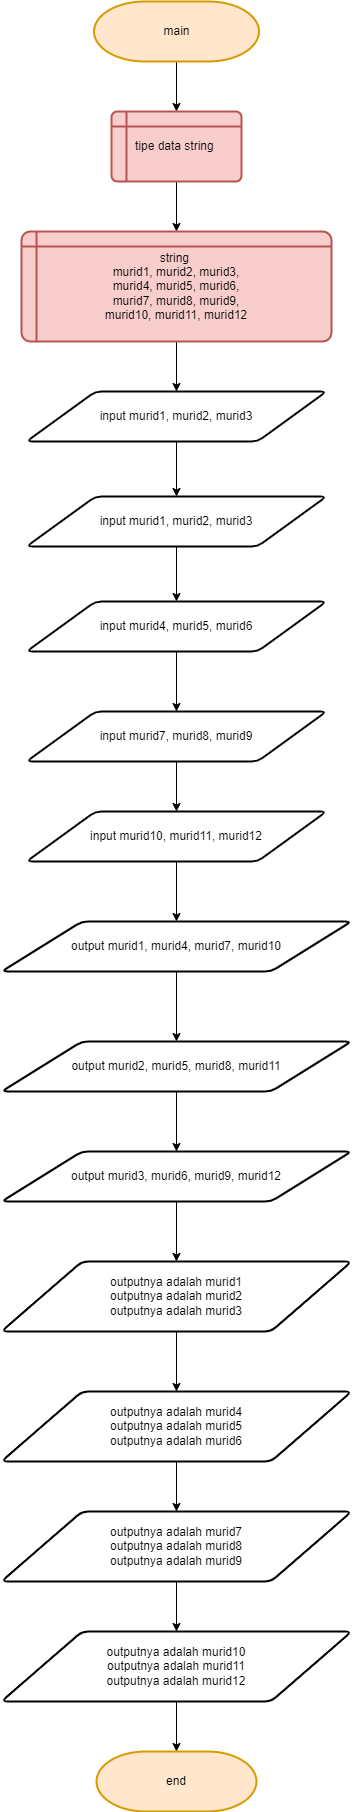

The diagram above was exported from draw.io. Its source (the exported page's mxGraphModel, read from the mxfile embedded in the PNG):
<mxGraphModel dx="1855" dy="1048" grid="1" gridSize="10" guides="1" tooltips="1" connect="1" arrows="1" fold="1" page="1" pageScale="1" pageWidth="850" pageHeight="1100" math="0" shadow="0">
  <root>
    <mxCell id="0" />
    <mxCell id="1" parent="0" />
    <mxCell id="kYOYm1VXTJtS0JJRDU9J-22" value="" style="edgeStyle=orthogonalEdgeStyle;rounded=0;orthogonalLoop=1;jettySize=auto;html=1;" edge="1" parent="1" source="kYOYm1VXTJtS0JJRDU9J-1" target="kYOYm1VXTJtS0JJRDU9J-3">
      <mxGeometry relative="1" as="geometry" />
    </mxCell>
    <mxCell id="kYOYm1VXTJtS0JJRDU9J-1" value="main" style="strokeWidth=2;html=1;shape=mxgraph.flowchart.terminator;whiteSpace=wrap;fillColor=#ffe6cc;strokeColor=#d79b00;" vertex="1" parent="1">
      <mxGeometry x="302.5" y="30" width="165" height="60" as="geometry" />
    </mxCell>
    <mxCell id="kYOYm1VXTJtS0JJRDU9J-5" value="" style="edgeStyle=orthogonalEdgeStyle;rounded=0;orthogonalLoop=1;jettySize=auto;html=1;" edge="1" parent="1" source="kYOYm1VXTJtS0JJRDU9J-3" target="kYOYm1VXTJtS0JJRDU9J-4">
      <mxGeometry relative="1" as="geometry" />
    </mxCell>
    <mxCell id="kYOYm1VXTJtS0JJRDU9J-3" value="tipe data string&amp;nbsp;" style="shape=internalStorage;whiteSpace=wrap;html=1;dx=15;dy=15;rounded=1;arcSize=8;strokeWidth=2;fillColor=#f8cecc;strokeColor=#b85450;" vertex="1" parent="1">
      <mxGeometry x="320" y="140" width="130" height="70" as="geometry" />
    </mxCell>
    <mxCell id="kYOYm1VXTJtS0JJRDU9J-23" value="" style="edgeStyle=orthogonalEdgeStyle;rounded=0;orthogonalLoop=1;jettySize=auto;html=1;" edge="1" parent="1" source="kYOYm1VXTJtS0JJRDU9J-4" target="kYOYm1VXTJtS0JJRDU9J-7">
      <mxGeometry relative="1" as="geometry" />
    </mxCell>
    <mxCell id="kYOYm1VXTJtS0JJRDU9J-4" value="string&amp;nbsp;&lt;br&gt;murid1, murid2, murid3, &lt;br&gt;murid4, murid5, murid6, &lt;br&gt;murid7, murid8, murid9, &lt;br&gt;murid10, murid11, murid12" style="shape=internalStorage;whiteSpace=wrap;html=1;dx=15;dy=15;rounded=1;arcSize=8;strokeWidth=2;fillColor=#f8cecc;strokeColor=#b85450;" vertex="1" parent="1">
      <mxGeometry x="230" y="260" width="310" height="110" as="geometry" />
    </mxCell>
    <mxCell id="kYOYm1VXTJtS0JJRDU9J-29" value="" style="edgeStyle=orthogonalEdgeStyle;rounded=0;orthogonalLoop=1;jettySize=auto;html=1;" edge="1" parent="1" source="kYOYm1VXTJtS0JJRDU9J-7" target="kYOYm1VXTJtS0JJRDU9J-24">
      <mxGeometry relative="1" as="geometry" />
    </mxCell>
    <mxCell id="kYOYm1VXTJtS0JJRDU9J-7" value="input murid1, murid2, murid3" style="shape=parallelogram;html=1;strokeWidth=2;perimeter=parallelogramPerimeter;whiteSpace=wrap;rounded=1;arcSize=12;size=0.23;" vertex="1" parent="1">
      <mxGeometry x="235" y="420" width="300" height="50" as="geometry" />
    </mxCell>
    <mxCell id="kYOYm1VXTJtS0JJRDU9J-30" value="" style="edgeStyle=orthogonalEdgeStyle;rounded=0;orthogonalLoop=1;jettySize=auto;html=1;" edge="1" parent="1" source="kYOYm1VXTJtS0JJRDU9J-24" target="kYOYm1VXTJtS0JJRDU9J-28">
      <mxGeometry relative="1" as="geometry" />
    </mxCell>
    <mxCell id="kYOYm1VXTJtS0JJRDU9J-24" value="input murid1, murid2, murid3" style="shape=parallelogram;html=1;strokeWidth=2;perimeter=parallelogramPerimeter;whiteSpace=wrap;rounded=1;arcSize=12;size=0.23;" vertex="1" parent="1">
      <mxGeometry x="235" y="525" width="300" height="50" as="geometry" />
    </mxCell>
    <mxCell id="kYOYm1VXTJtS0JJRDU9J-36" value="" style="edgeStyle=orthogonalEdgeStyle;rounded=0;orthogonalLoop=1;jettySize=auto;html=1;" edge="1" parent="1" source="kYOYm1VXTJtS0JJRDU9J-25" target="kYOYm1VXTJtS0JJRDU9J-34">
      <mxGeometry relative="1" as="geometry" />
    </mxCell>
    <mxCell id="kYOYm1VXTJtS0JJRDU9J-25" value="output murid1, murid4, murid7, murid10" style="shape=parallelogram;html=1;strokeWidth=2;perimeter=parallelogramPerimeter;whiteSpace=wrap;rounded=1;arcSize=12;size=0.23;" vertex="1" parent="1">
      <mxGeometry x="210" y="950" width="350" height="50" as="geometry" />
    </mxCell>
    <mxCell id="kYOYm1VXTJtS0JJRDU9J-33" value="" style="edgeStyle=orthogonalEdgeStyle;rounded=0;orthogonalLoop=1;jettySize=auto;html=1;" edge="1" parent="1" source="kYOYm1VXTJtS0JJRDU9J-26" target="kYOYm1VXTJtS0JJRDU9J-25">
      <mxGeometry relative="1" as="geometry" />
    </mxCell>
    <mxCell id="kYOYm1VXTJtS0JJRDU9J-26" value="input murid10, murid11, murid12" style="shape=parallelogram;html=1;strokeWidth=2;perimeter=parallelogramPerimeter;whiteSpace=wrap;rounded=1;arcSize=12;size=0.23;" vertex="1" parent="1">
      <mxGeometry x="235" y="840" width="300" height="50" as="geometry" />
    </mxCell>
    <mxCell id="kYOYm1VXTJtS0JJRDU9J-32" value="" style="edgeStyle=orthogonalEdgeStyle;rounded=0;orthogonalLoop=1;jettySize=auto;html=1;" edge="1" parent="1" source="kYOYm1VXTJtS0JJRDU9J-27" target="kYOYm1VXTJtS0JJRDU9J-26">
      <mxGeometry relative="1" as="geometry" />
    </mxCell>
    <mxCell id="kYOYm1VXTJtS0JJRDU9J-27" value="input murid7, murid8, murid9" style="shape=parallelogram;html=1;strokeWidth=2;perimeter=parallelogramPerimeter;whiteSpace=wrap;rounded=1;arcSize=12;size=0.23;" vertex="1" parent="1">
      <mxGeometry x="235" y="740" width="300" height="50" as="geometry" />
    </mxCell>
    <mxCell id="kYOYm1VXTJtS0JJRDU9J-31" value="" style="edgeStyle=orthogonalEdgeStyle;rounded=0;orthogonalLoop=1;jettySize=auto;html=1;" edge="1" parent="1" source="kYOYm1VXTJtS0JJRDU9J-28" target="kYOYm1VXTJtS0JJRDU9J-27">
      <mxGeometry relative="1" as="geometry" />
    </mxCell>
    <mxCell id="kYOYm1VXTJtS0JJRDU9J-28" value="input murid4, murid5, murid6" style="shape=parallelogram;html=1;strokeWidth=2;perimeter=parallelogramPerimeter;whiteSpace=wrap;rounded=1;arcSize=12;size=0.23;" vertex="1" parent="1">
      <mxGeometry x="235" y="630" width="300" height="50" as="geometry" />
    </mxCell>
    <mxCell id="kYOYm1VXTJtS0JJRDU9J-37" value="" style="edgeStyle=orthogonalEdgeStyle;rounded=0;orthogonalLoop=1;jettySize=auto;html=1;" edge="1" parent="1" source="kYOYm1VXTJtS0JJRDU9J-34" target="kYOYm1VXTJtS0JJRDU9J-35">
      <mxGeometry relative="1" as="geometry" />
    </mxCell>
    <mxCell id="kYOYm1VXTJtS0JJRDU9J-34" value="output murid2, murid5, murid8, murid11" style="shape=parallelogram;html=1;strokeWidth=2;perimeter=parallelogramPerimeter;whiteSpace=wrap;rounded=1;arcSize=12;size=0.23;" vertex="1" parent="1">
      <mxGeometry x="210" y="1070" width="350" height="50" as="geometry" />
    </mxCell>
    <mxCell id="kYOYm1VXTJtS0JJRDU9J-42" value="" style="edgeStyle=orthogonalEdgeStyle;rounded=0;orthogonalLoop=1;jettySize=auto;html=1;" edge="1" parent="1" source="kYOYm1VXTJtS0JJRDU9J-35" target="kYOYm1VXTJtS0JJRDU9J-38">
      <mxGeometry relative="1" as="geometry" />
    </mxCell>
    <mxCell id="kYOYm1VXTJtS0JJRDU9J-35" value="output murid3, murid6, murid9, murid12" style="shape=parallelogram;html=1;strokeWidth=2;perimeter=parallelogramPerimeter;whiteSpace=wrap;rounded=1;arcSize=12;size=0.23;" vertex="1" parent="1">
      <mxGeometry x="210" y="1180" width="350" height="50" as="geometry" />
    </mxCell>
    <mxCell id="kYOYm1VXTJtS0JJRDU9J-43" value="" style="edgeStyle=orthogonalEdgeStyle;rounded=0;orthogonalLoop=1;jettySize=auto;html=1;" edge="1" parent="1" source="kYOYm1VXTJtS0JJRDU9J-38" target="kYOYm1VXTJtS0JJRDU9J-40">
      <mxGeometry relative="1" as="geometry" />
    </mxCell>
    <mxCell id="kYOYm1VXTJtS0JJRDU9J-38" value="outputnya adalah murid1&lt;br&gt;outputnya adalah murid2&lt;br&gt;outputnya adalah murid3" style="shape=parallelogram;html=1;strokeWidth=2;perimeter=parallelogramPerimeter;whiteSpace=wrap;rounded=1;arcSize=12;size=0.23;" vertex="1" parent="1">
      <mxGeometry x="210" y="1290" width="350" height="70" as="geometry" />
    </mxCell>
    <mxCell id="kYOYm1VXTJtS0JJRDU9J-45" value="" style="edgeStyle=orthogonalEdgeStyle;rounded=0;orthogonalLoop=1;jettySize=auto;html=1;" edge="1" parent="1" source="kYOYm1VXTJtS0JJRDU9J-39" target="kYOYm1VXTJtS0JJRDU9J-41">
      <mxGeometry relative="1" as="geometry" />
    </mxCell>
    <mxCell id="kYOYm1VXTJtS0JJRDU9J-39" value="outputnya adalah murid7&lt;br&gt;outputnya adalah murid8&lt;br&gt;outputnya adalah murid9" style="shape=parallelogram;html=1;strokeWidth=2;perimeter=parallelogramPerimeter;whiteSpace=wrap;rounded=1;arcSize=12;size=0.23;" vertex="1" parent="1">
      <mxGeometry x="210" y="1540" width="350" height="70" as="geometry" />
    </mxCell>
    <mxCell id="kYOYm1VXTJtS0JJRDU9J-44" value="" style="edgeStyle=orthogonalEdgeStyle;rounded=0;orthogonalLoop=1;jettySize=auto;html=1;" edge="1" parent="1" source="kYOYm1VXTJtS0JJRDU9J-40" target="kYOYm1VXTJtS0JJRDU9J-39">
      <mxGeometry relative="1" as="geometry" />
    </mxCell>
    <mxCell id="kYOYm1VXTJtS0JJRDU9J-40" value="outputnya adalah murid4&lt;br&gt;outputnya adalah murid5&lt;br&gt;outputnya adalah murid6" style="shape=parallelogram;html=1;strokeWidth=2;perimeter=parallelogramPerimeter;whiteSpace=wrap;rounded=1;arcSize=12;size=0.23;" vertex="1" parent="1">
      <mxGeometry x="210" y="1420" width="350" height="70" as="geometry" />
    </mxCell>
    <mxCell id="kYOYm1VXTJtS0JJRDU9J-47" value="" style="edgeStyle=orthogonalEdgeStyle;rounded=0;orthogonalLoop=1;jettySize=auto;html=1;" edge="1" parent="1" source="kYOYm1VXTJtS0JJRDU9J-41" target="kYOYm1VXTJtS0JJRDU9J-46">
      <mxGeometry relative="1" as="geometry" />
    </mxCell>
    <mxCell id="kYOYm1VXTJtS0JJRDU9J-41" value="outputnya adalah murid10&lt;br&gt;outputnya adalah murid11&lt;br&gt;outputnya adalah murid12" style="shape=parallelogram;html=1;strokeWidth=2;perimeter=parallelogramPerimeter;whiteSpace=wrap;rounded=1;arcSize=12;size=0.23;" vertex="1" parent="1">
      <mxGeometry x="210" y="1660" width="350" height="70" as="geometry" />
    </mxCell>
    <mxCell id="kYOYm1VXTJtS0JJRDU9J-46" value="end" style="strokeWidth=2;html=1;shape=mxgraph.flowchart.terminator;whiteSpace=wrap;fillColor=#ffe6cc;strokeColor=#d79b00;" vertex="1" parent="1">
      <mxGeometry x="305" y="1780" width="160" height="60" as="geometry" />
    </mxCell>
  </root>
</mxGraphModel>